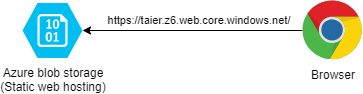

The diagram above was exported from draw.io. Its source (the exported page's mxGraphModel, read from the mxfile embedded in the PNG):
<mxGraphModel dx="1042" dy="535" grid="1" gridSize="10" guides="1" tooltips="1" connect="1" arrows="1" fold="1" page="1" pageScale="1" pageWidth="827" pageHeight="1169" math="0" shadow="0">
  <root>
    <mxCell id="0" />
    <mxCell id="1" parent="0" />
    <mxCell id="2" value="" style="edgeStyle=orthogonalEdgeStyle;rounded=0;orthogonalLoop=1;jettySize=auto;html=1;" edge="1" source="4" target="5" parent="1">
      <mxGeometry relative="1" as="geometry" />
    </mxCell>
    <mxCell id="3" value="https://taier.z6.web.core.windows.net/" style="edgeLabel;html=1;align=center;verticalAlign=middle;resizable=0;points=[];" vertex="1" connectable="0" parent="2">
      <mxGeometry x="-0.0418" y="1" relative="1" as="geometry">
        <mxPoint y="-13" as="offset" />
      </mxGeometry>
    </mxCell>
    <mxCell id="4" value="Browser" style="dashed=0;outlineConnect=0;html=1;align=center;labelPosition=center;verticalLabelPosition=bottom;verticalAlign=top;shape=mxgraph.weblogos.chrome" vertex="1" parent="1">
      <mxGeometry x="470" y="310" width="60" height="60" as="geometry" />
    </mxCell>
    <mxCell id="5" value="Azure blob storage&lt;div&gt;(Static web hosting)&lt;/div&gt;" style="verticalLabelPosition=bottom;html=1;verticalAlign=top;align=center;strokeColor=none;fillColor=#00BEF2;shape=mxgraph.azure.storage_blob;" vertex="1" parent="1">
      <mxGeometry x="190" y="312.5" width="60" height="55" as="geometry" />
    </mxCell>
  </root>
</mxGraphModel>